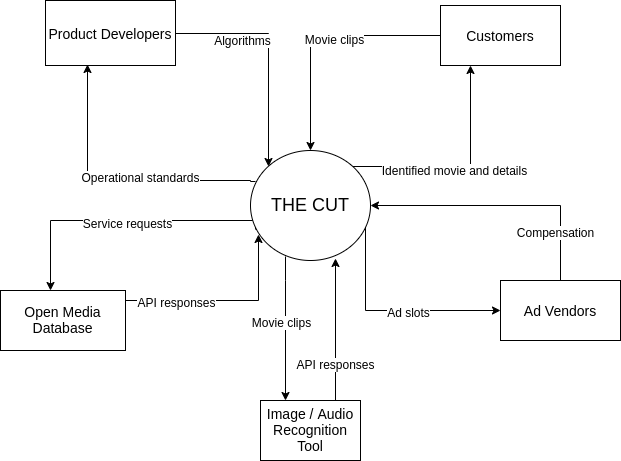

The diagram above was exported from draw.io. Its source (the exported page's mxGraphModel, read from the mxfile embedded in the PNG):
<mxGraphModel dx="1380" dy="760" grid="1" gridSize="10" guides="1" tooltips="1" connect="1" arrows="1" fold="1" page="1" pageScale="1" pageWidth="850" pageHeight="1100" math="0" shadow="0">
  <root>
    <mxCell id="0" />
    <mxCell id="1" parent="0" />
    <mxCell id="NuaeAc3ox4oY2mXgcqBA-9" style="edgeStyle=orthogonalEdgeStyle;rounded=0;orthogonalLoop=1;jettySize=auto;html=1;exitX=1;exitY=0;exitDx=0;exitDy=0;entryX=0.25;entryY=1;entryDx=0;entryDy=0;" parent="1" source="NuaeAc3ox4oY2mXgcqBA-1" target="NuaeAc3ox4oY2mXgcqBA-3" edge="1">
      <mxGeometry relative="1" as="geometry" />
    </mxCell>
    <mxCell id="NuaeAc3ox4oY2mXgcqBA-10" value="Identified movie and details" style="text;html=1;resizable=0;points=[];align=center;verticalAlign=middle;labelBackgroundColor=#ffffff;" parent="NuaeAc3ox4oY2mXgcqBA-9" vertex="1" connectable="0">
      <mxGeometry x="-0.0752" y="-2" relative="1" as="geometry">
        <mxPoint as="offset" />
      </mxGeometry>
    </mxCell>
    <mxCell id="NuaeAc3ox4oY2mXgcqBA-13" style="edgeStyle=orthogonalEdgeStyle;rounded=0;orthogonalLoop=1;jettySize=auto;html=1;exitX=0.962;exitY=0.686;exitDx=0;exitDy=0;entryX=0;entryY=0.5;entryDx=0;entryDy=0;exitPerimeter=0;" parent="1" source="NuaeAc3ox4oY2mXgcqBA-1" target="NuaeAc3ox4oY2mXgcqBA-6" edge="1">
      <mxGeometry relative="1" as="geometry">
        <Array as="points">
          <mxPoint x="455" y="420" />
        </Array>
      </mxGeometry>
    </mxCell>
    <mxCell id="NuaeAc3ox4oY2mXgcqBA-14" value="Ad slots" style="text;html=1;resizable=0;points=[];align=center;verticalAlign=middle;labelBackgroundColor=#ffffff;" parent="NuaeAc3ox4oY2mXgcqBA-13" vertex="1" connectable="0">
      <mxGeometry x="0.0742" y="9" relative="1" as="geometry">
        <mxPoint x="9" y="9" as="offset" />
      </mxGeometry>
    </mxCell>
    <mxCell id="NuaeAc3ox4oY2mXgcqBA-17" style="edgeStyle=orthogonalEdgeStyle;rounded=0;orthogonalLoop=1;jettySize=auto;html=1;exitX=0.042;exitY=0.283;exitDx=0;exitDy=0;entryX=0.326;entryY=0.98;entryDx=0;entryDy=0;entryPerimeter=0;exitPerimeter=0;" parent="1" source="NuaeAc3ox4oY2mXgcqBA-1" target="NuaeAc3ox4oY2mXgcqBA-4" edge="1">
      <mxGeometry relative="1" as="geometry">
        <Array as="points">
          <mxPoint x="340" y="291" />
          <mxPoint x="340" y="290" />
          <mxPoint x="177" y="290" />
        </Array>
      </mxGeometry>
    </mxCell>
    <mxCell id="NuaeAc3ox4oY2mXgcqBA-31" value="Operational standards" style="text;html=1;resizable=0;points=[];align=center;verticalAlign=middle;labelBackgroundColor=#ffffff;" parent="NuaeAc3ox4oY2mXgcqBA-17" vertex="1" connectable="0">
      <mxGeometry x="-0.1184" relative="1" as="geometry">
        <mxPoint x="9" y="-5" as="offset" />
      </mxGeometry>
    </mxCell>
    <mxCell id="NuaeAc3ox4oY2mXgcqBA-20" style="edgeStyle=orthogonalEdgeStyle;rounded=0;orthogonalLoop=1;jettySize=auto;html=1;exitX=0.045;exitY=0.716;exitDx=0;exitDy=0;entryX=0.4;entryY=0;entryDx=0;entryDy=0;entryPerimeter=0;exitPerimeter=0;" parent="1" source="NuaeAc3ox4oY2mXgcqBA-1" target="NuaeAc3ox4oY2mXgcqBA-5" edge="1">
      <mxGeometry relative="1" as="geometry">
        <Array as="points">
          <mxPoint x="345" y="330" />
          <mxPoint x="140" y="330" />
        </Array>
      </mxGeometry>
    </mxCell>
    <mxCell id="NuaeAc3ox4oY2mXgcqBA-21" value="Service requests" style="text;html=1;resizable=0;points=[];align=center;verticalAlign=middle;labelBackgroundColor=#ffffff;" parent="NuaeAc3ox4oY2mXgcqBA-20" vertex="1" connectable="0">
      <mxGeometry x="-0.0261" y="1" relative="1" as="geometry">
        <mxPoint as="offset" />
      </mxGeometry>
    </mxCell>
    <mxCell id="NuaeAc3ox4oY2mXgcqBA-28" style="edgeStyle=orthogonalEdgeStyle;rounded=0;orthogonalLoop=1;jettySize=auto;html=1;entryX=0.25;entryY=0;entryDx=0;entryDy=0;exitX=0.295;exitY=0.962;exitDx=0;exitDy=0;exitPerimeter=0;" parent="1" source="NuaeAc3ox4oY2mXgcqBA-1" target="NuaeAc3ox4oY2mXgcqBA-25" edge="1">
      <mxGeometry relative="1" as="geometry">
        <Array as="points">
          <mxPoint x="375" y="390" />
          <mxPoint x="375" y="390" />
        </Array>
      </mxGeometry>
    </mxCell>
    <mxCell id="NuaeAc3ox4oY2mXgcqBA-29" value="Movie clips" style="text;html=1;resizable=0;points=[];align=center;verticalAlign=middle;labelBackgroundColor=#ffffff;" parent="NuaeAc3ox4oY2mXgcqBA-28" vertex="1" connectable="0">
      <mxGeometry x="0.3066" y="-1" relative="1" as="geometry">
        <mxPoint x="-4" y="-30" as="offset" />
      </mxGeometry>
    </mxCell>
    <mxCell id="NuaeAc3ox4oY2mXgcqBA-1" value="&lt;font style=&quot;font-size: 18px&quot;&gt;THE CUT&lt;/font&gt;" style="ellipse;whiteSpace=wrap;html=1;" parent="1" vertex="1">
      <mxGeometry x="340" y="260" width="120" height="110" as="geometry" />
    </mxCell>
    <mxCell id="NuaeAc3ox4oY2mXgcqBA-7" style="edgeStyle=orthogonalEdgeStyle;rounded=0;orthogonalLoop=1;jettySize=auto;html=1;exitX=0;exitY=0.5;exitDx=0;exitDy=0;entryX=0.5;entryY=0;entryDx=0;entryDy=0;" parent="1" source="NuaeAc3ox4oY2mXgcqBA-3" target="NuaeAc3ox4oY2mXgcqBA-1" edge="1">
      <mxGeometry relative="1" as="geometry" />
    </mxCell>
    <mxCell id="NuaeAc3ox4oY2mXgcqBA-8" value="Movie clips" style="text;html=1;resizable=0;points=[];align=center;verticalAlign=middle;labelBackgroundColor=#ffffff;" parent="NuaeAc3ox4oY2mXgcqBA-7" vertex="1" connectable="0">
      <mxGeometry x="-0.1246" y="2" relative="1" as="geometry">
        <mxPoint as="offset" />
      </mxGeometry>
    </mxCell>
    <mxCell id="NuaeAc3ox4oY2mXgcqBA-3" value="&lt;font style=&quot;font-size: 14px&quot;&gt;Customers&lt;/font&gt;" style="rounded=0;whiteSpace=wrap;html=1;" parent="1" vertex="1">
      <mxGeometry x="530" y="115" width="120" height="60" as="geometry" />
    </mxCell>
    <mxCell id="NuaeAc3ox4oY2mXgcqBA-15" style="edgeStyle=orthogonalEdgeStyle;rounded=0;orthogonalLoop=1;jettySize=auto;html=1;exitX=1;exitY=0.5;exitDx=0;exitDy=0;entryX=0;entryY=0;entryDx=0;entryDy=0;" parent="1" source="NuaeAc3ox4oY2mXgcqBA-4" target="NuaeAc3ox4oY2mXgcqBA-1" edge="1">
      <mxGeometry relative="1" as="geometry" />
    </mxCell>
    <mxCell id="NuaeAc3ox4oY2mXgcqBA-16" value="Algorithms" style="text;html=1;resizable=0;points=[];align=center;verticalAlign=middle;labelBackgroundColor=#ffffff;" parent="NuaeAc3ox4oY2mXgcqBA-15" vertex="1" connectable="0">
      <mxGeometry x="-0.412" y="-5" relative="1" as="geometry">
        <mxPoint as="offset" />
      </mxGeometry>
    </mxCell>
    <mxCell id="NuaeAc3ox4oY2mXgcqBA-4" value="&lt;font style=&quot;font-size: 14px&quot;&gt;Product Developers&lt;/font&gt;" style="rounded=0;whiteSpace=wrap;html=1;" parent="1" vertex="1">
      <mxGeometry x="135" y="110" width="130" height="65" as="geometry" />
    </mxCell>
    <mxCell id="NuaeAc3ox4oY2mXgcqBA-22" style="edgeStyle=orthogonalEdgeStyle;rounded=0;orthogonalLoop=1;jettySize=auto;html=1;exitX=1;exitY=0.5;exitDx=0;exitDy=0;entryX=0.067;entryY=0.765;entryDx=0;entryDy=0;entryPerimeter=0;" parent="1" source="NuaeAc3ox4oY2mXgcqBA-5" target="NuaeAc3ox4oY2mXgcqBA-1" edge="1">
      <mxGeometry relative="1" as="geometry">
        <Array as="points">
          <mxPoint x="215" y="410" />
          <mxPoint x="348" y="410" />
        </Array>
      </mxGeometry>
    </mxCell>
    <mxCell id="NuaeAc3ox4oY2mXgcqBA-23" value="API responses" style="text;html=1;resizable=0;points=[];align=center;verticalAlign=middle;labelBackgroundColor=#ffffff;" parent="NuaeAc3ox4oY2mXgcqBA-22" vertex="1" connectable="0">
      <mxGeometry x="-0.3649" relative="1" as="geometry">
        <mxPoint as="offset" />
      </mxGeometry>
    </mxCell>
    <mxCell id="NuaeAc3ox4oY2mXgcqBA-5" value="&lt;font style=&quot;font-size: 14px&quot;&gt;Open Media&lt;br&gt;Database&lt;br&gt;&lt;/font&gt;" style="rounded=0;whiteSpace=wrap;html=1;" parent="1" vertex="1">
      <mxGeometry x="90" y="400" width="125" height="60" as="geometry" />
    </mxCell>
    <mxCell id="NuaeAc3ox4oY2mXgcqBA-11" style="edgeStyle=orthogonalEdgeStyle;rounded=0;orthogonalLoop=1;jettySize=auto;html=1;exitX=0.5;exitY=0;exitDx=0;exitDy=0;entryX=1;entryY=0.5;entryDx=0;entryDy=0;" parent="1" source="NuaeAc3ox4oY2mXgcqBA-6" target="NuaeAc3ox4oY2mXgcqBA-1" edge="1">
      <mxGeometry relative="1" as="geometry" />
    </mxCell>
    <mxCell id="NuaeAc3ox4oY2mXgcqBA-12" value="Compensation" style="text;html=1;resizable=0;points=[];align=center;verticalAlign=middle;labelBackgroundColor=#ffffff;" parent="NuaeAc3ox4oY2mXgcqBA-11" vertex="1" connectable="0">
      <mxGeometry x="-0.0644" y="54" relative="1" as="geometry">
        <mxPoint x="43" y="-29" as="offset" />
      </mxGeometry>
    </mxCell>
    <mxCell id="NuaeAc3ox4oY2mXgcqBA-6" value="&lt;font style=&quot;font-size: 14px&quot;&gt;Ad Vendors&lt;/font&gt;" style="rounded=0;whiteSpace=wrap;html=1;" parent="1" vertex="1">
      <mxGeometry x="590" y="390" width="120" height="60" as="geometry" />
    </mxCell>
    <mxCell id="NuaeAc3ox4oY2mXgcqBA-27" style="edgeStyle=orthogonalEdgeStyle;rounded=0;orthogonalLoop=1;jettySize=auto;html=1;exitX=0.75;exitY=0;exitDx=0;exitDy=0;entryX=0.712;entryY=0.98;entryDx=0;entryDy=0;entryPerimeter=0;" parent="1" source="NuaeAc3ox4oY2mXgcqBA-25" target="NuaeAc3ox4oY2mXgcqBA-1" edge="1">
      <mxGeometry relative="1" as="geometry" />
    </mxCell>
    <mxCell id="NuaeAc3ox4oY2mXgcqBA-30" value="API responses" style="text;html=1;resizable=0;points=[];align=center;verticalAlign=middle;labelBackgroundColor=#ffffff;" parent="NuaeAc3ox4oY2mXgcqBA-27" vertex="1" connectable="0">
      <mxGeometry x="-0.4619" y="1" relative="1" as="geometry">
        <mxPoint as="offset" />
      </mxGeometry>
    </mxCell>
    <mxCell id="NuaeAc3ox4oY2mXgcqBA-25" value="&lt;font style=&quot;font-size: 14px&quot;&gt;Image / Audio Recognition&lt;br&gt;Tool&lt;/font&gt;" style="rounded=0;whiteSpace=wrap;html=1;" parent="1" vertex="1">
      <mxGeometry x="350" y="510" width="100" height="60" as="geometry" />
    </mxCell>
  </root>
</mxGraphModel>